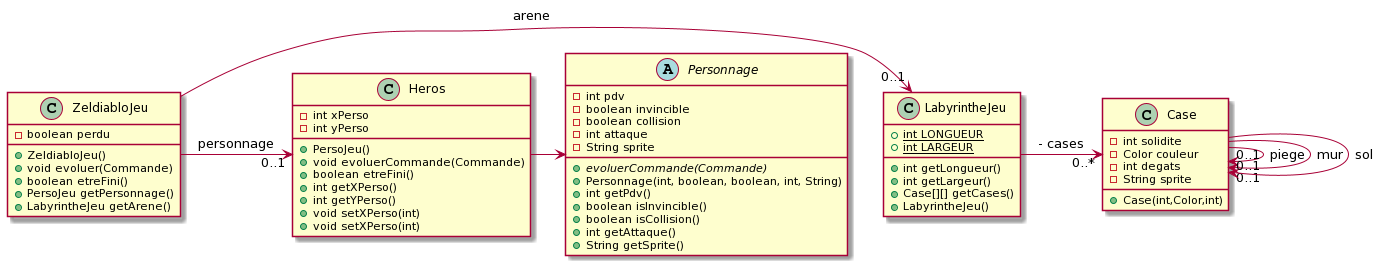

The diagram above was rendered by PlantUML. Its source (embedded in the PNG):
@startuml
Class Heros {
- int xPerso 
- int yPerso
+ PersoJeu()
+ void evoluerCommande(Commande)
+ boolean etreFini()
+ int getXPerso()
+ int getYPerso()
+ void setXPerso(int)
+ void setXPerso(int)
}
Class ZeldiabloJeu {
- boolean perdu
+ ZeldiabloJeu()
+ void evoluer(Commande)
+ boolean etreFini()
+ PersoJeu getPersonnage()
+ LabyrintheJeu getArene()
}
Class Case {
- int solidite
- Color couleur
- int degats
- String sprite
+ Case(int,Color,int)
}
Class LabyrintheJeu {
+ {static} int LONGUEUR
+ {static} int LARGEUR
+ int getLongueur()
+ int getLargeur()
+ Case[][] getCases()
+ LabyrintheJeu()
}

Abstract Class Personnage {
- int pdv
- boolean invincible
- boolean collision
- int attaque
- String sprite
+ {abstract} evoluerCommande(Commande)
+ Personnage(int, boolean, boolean, int, String)
+ int getPdv()
+ boolean isInvincible()
+ boolean isCollision()
+ int getAttaque()
+ String getSprite()
}

''' relations '''
LabyrintheJeu -> "0..*" Case :  cases
ZeldiabloJeu -> "0..1" LabyrintheJeu : arene
ZeldiabloJeu -> "0..1" Heros : personnage
Heros -> Personnage
Case -> "0..1" Case : piege
Case -> "0..1" Case : mur
Case -> "0..1" Case : sol
@enduml